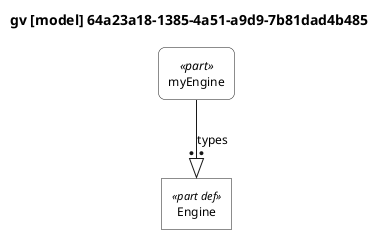

The diagram above was rendered by PlantUML. Its source (embedded in the PNG):
@startuml

skinparam monochrome true
skinparam wrapWidth 300
skinparam defaultFontSize 12
skinparam defaultFontName Helvetica

' Definitions: sharp corners, plain background
skinparam rectangle<<part def>> {
    RoundCorner 0
    BackgroundColor white
    StereotypeFontSize 11
}
skinparam rectangle<<item def>> {
    RoundCorner 0
    BackgroundColor white
}
skinparam rectangle<<attribute def>> {
    RoundCorner 0
    BackgroundColor white
}
skinparam rectangle<<port def>> {
    RoundCorner 0
    BackgroundColor white
}
skinparam rectangle<<action def>> {
    RoundCorner 0
    BackgroundColor white
}
skinparam rectangle<<state def>> {
    RoundCorner 0
    BackgroundColor white
}
skinparam rectangle<<requirement def>> {
    RoundCorner 0
    BackgroundColor white
}
skinparam rectangle<<view def>> {
    RoundCorner 0
    BackgroundColor white
}
skinparam rectangle<<viewpoint def>> {
    RoundCorner 0
    BackgroundColor white
}
skinparam rectangle<<enumeration def>> {
    RoundCorner 0
    BackgroundColor white
}

' Usages: rounded corners, plain background
skinparam rectangle<<part>> {
    RoundCorner 15
    BackgroundColor white
}
skinparam rectangle<<item>> {
    RoundCorner 15
    BackgroundColor white
}
skinparam rectangle<<attribute>> {
    RoundCorner 15
    BackgroundColor white
}
skinparam rectangle<<port>> {
    RoundCorner 15
    BackgroundColor white
}
skinparam rectangle<<action>> {
    RoundCorner 15
    BackgroundColor white
}
skinparam rectangle<<state>> {
    RoundCorner 15
    BackgroundColor white
}
skinparam rectangle<<requirement>> {
    RoundCorner 15
    BackgroundColor white
}
skinparam rectangle<<view>> {
    RoundCorner 15
    BackgroundColor white
}
skinparam rectangle<<viewpoint>> {
    RoundCorner 15
    BackgroundColor white
}
skinparam rectangle<<enumeration>> {
    RoundCorner 15
    BackgroundColor white
}

' Views as folders
skinparam folder<<view def>> {
    BackgroundColor white
}
skinparam folder<<view>> {
    BackgroundColor white
}

top to bottom direction

title gv [model] 64a23a18-1385-4a51-a9d9-7b81dad4b485

hide circle

rectangle "Engine" as E1 <<part def>>
rectangle "myEngine" as E2 <<part>>

E2 --:|> E1 : types

@enduml